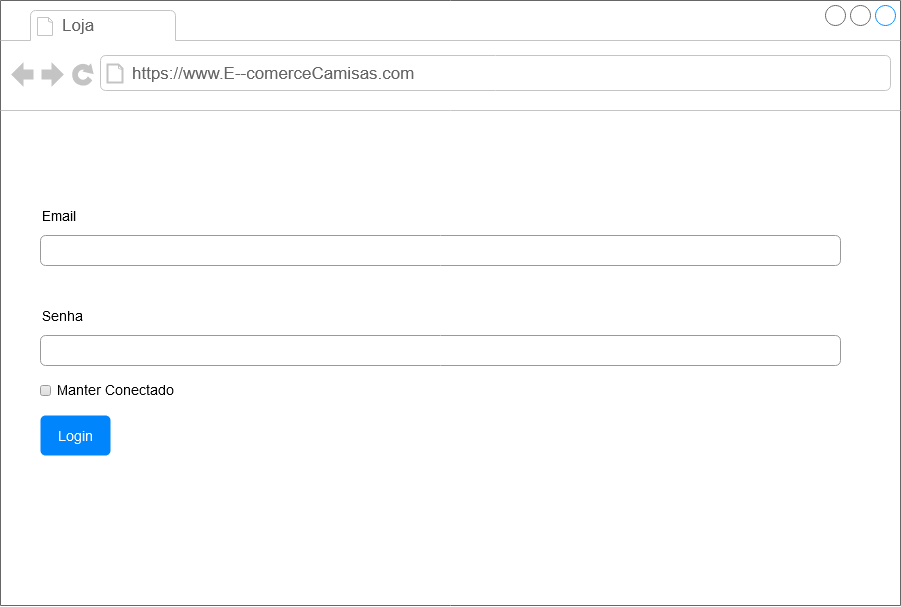

The diagram above was exported from draw.io. Its source (the exported page's mxGraphModel, read from the mxfile embedded in the PNG):
<mxGraphModel dx="1303" dy="785" grid="1" gridSize="10" guides="1" tooltips="1" connect="1" arrows="1" fold="1" page="1" pageScale="1.5" pageWidth="1169" pageHeight="826" background="#ffffff" math="0" shadow="0">
  <root>
    <mxCell id="0" style=";html=1;" />
    <mxCell id="1" style=";html=1;" parent="0" />
    <mxCell id="hP-A_-dPkSoxRuy3Hcf2-15" value="" style="strokeWidth=1;shadow=0;dashed=0;align=center;html=1;shape=mxgraph.mockup.containers.browserWindow;rSize=0;strokeColor=#666666;strokeColor2=#008cff;strokeColor3=#c4c4c4;mainText=,;recursiveResize=0;" vertex="1" parent="1">
      <mxGeometry x="430" y="285" width="900" height="605" as="geometry" />
    </mxCell>
    <mxCell id="hP-A_-dPkSoxRuy3Hcf2-16" value="Loja" style="strokeWidth=1;shadow=0;dashed=0;align=center;html=1;shape=mxgraph.mockup.containers.anchor;fontSize=17;fontColor=#666666;align=left;" vertex="1" parent="hP-A_-dPkSoxRuy3Hcf2-15">
      <mxGeometry x="60" y="12" width="110" height="26" as="geometry" />
    </mxCell>
    <mxCell id="hP-A_-dPkSoxRuy3Hcf2-17" value="https://www.E--comerceCamisas.com" style="strokeWidth=1;shadow=0;dashed=0;align=center;html=1;shape=mxgraph.mockup.containers.anchor;rSize=0;fontSize=17;fontColor=#666666;align=left;" vertex="1" parent="hP-A_-dPkSoxRuy3Hcf2-15">
      <mxGeometry x="130" y="60" width="320" height="26" as="geometry" />
    </mxCell>
    <mxCell id="hP-A_-dPkSoxRuy3Hcf2-18" value="Email" style="fillColor=none;strokeColor=none;align=left;fontSize=14;" vertex="1" parent="hP-A_-dPkSoxRuy3Hcf2-15">
      <mxGeometry width="260" height="40" relative="1" as="geometry">
        <mxPoint x="40" y="195" as="offset" />
      </mxGeometry>
    </mxCell>
    <mxCell id="hP-A_-dPkSoxRuy3Hcf2-19" value="" style="html=1;shadow=0;dashed=0;shape=mxgraph.bootstrap.rrect;rSize=5;fillColor=none;strokeColor=#999999;align=left;spacing=15;fontSize=14;fontColor=#6C767D;" vertex="1" parent="hP-A_-dPkSoxRuy3Hcf2-15">
      <mxGeometry width="800" height="30" relative="1" as="geometry">
        <mxPoint x="40" y="235" as="offset" />
      </mxGeometry>
    </mxCell>
    <mxCell id="hP-A_-dPkSoxRuy3Hcf2-21" value="Senha" style="fillColor=none;strokeColor=none;align=left;fontSize=14;" vertex="1" parent="hP-A_-dPkSoxRuy3Hcf2-15">
      <mxGeometry width="260" height="40" relative="1" as="geometry">
        <mxPoint x="40" y="295" as="offset" />
      </mxGeometry>
    </mxCell>
    <mxCell id="hP-A_-dPkSoxRuy3Hcf2-22" value="" style="html=1;shadow=0;dashed=0;shape=mxgraph.bootstrap.rrect;rSize=5;fillColor=none;strokeColor=#999999;align=left;spacing=15;fontSize=14;fontColor=#6C767D;" vertex="1" parent="hP-A_-dPkSoxRuy3Hcf2-15">
      <mxGeometry width="800" height="30" relative="1" as="geometry">
        <mxPoint x="40" y="335" as="offset" />
      </mxGeometry>
    </mxCell>
    <mxCell id="hP-A_-dPkSoxRuy3Hcf2-23" value="Manter Conectado" style="html=1;shadow=0;dashed=0;shape=mxgraph.bootstrap.rrect;rSize=2;fillColor=#EDEDED;strokeColor=#999999;align=left;fontSize=14;fontColor=#000000;labelPosition=right;verticalLabelPosition=middle;verticalAlign=middle;spacingLeft=5;spacingTop=-2;gradientColor=#DEDEDE;" vertex="1" parent="hP-A_-dPkSoxRuy3Hcf2-15">
      <mxGeometry width="10" height="10" relative="1" as="geometry">
        <mxPoint x="40" y="385" as="offset" />
      </mxGeometry>
    </mxCell>
    <mxCell id="hP-A_-dPkSoxRuy3Hcf2-24" value="Login" style="html=1;shadow=0;dashed=0;shape=mxgraph.bootstrap.rrect;rSize=5;fillColor=#0085FC;strokeColor=none;align=center;fontSize=14;fontColor=#FFFFFF;" vertex="1" parent="hP-A_-dPkSoxRuy3Hcf2-15">
      <mxGeometry width="70" height="40" relative="1" as="geometry">
        <mxPoint x="40" y="415" as="offset" />
      </mxGeometry>
    </mxCell>
  </root>
</mxGraphModel>